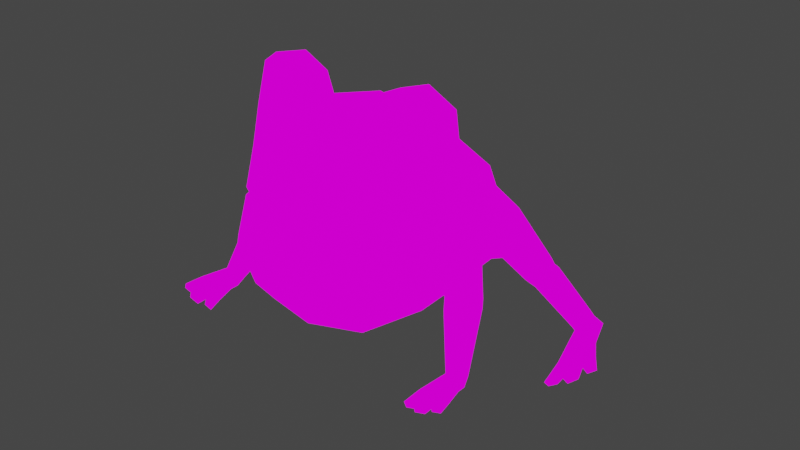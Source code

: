 # Source: FROG_BLUE.blend  (saved by Blender 2.91.10; exported with 4.5.12 LTS)
import bpy
from mathutils import Matrix  # noqa: F401  (used for matrix-valued properties, if any)

bpy.ops.wm.read_factory_settings(use_empty=True)
scene = bpy.context.scene
scene.name = 'Scene'

# ---- collections
col_collection = bpy.data.collections.new('Collection'); scene.collection.children.link(col_collection)

# ---- images (referenced by path relative to the original .blend; pixels are not part of the script)
import os
ASSET_DIR = os.environ.get("B2B_ASSET_DIR", "")  # directory of the original .blend (textures are referenced by path, not embedded)
HERE = os.path.dirname(os.path.abspath(__file__))  # packed textures are extracted next to this script under _unpacked/

def load_image(name, relpath, width, height, colorspace="sRGB"):
    """Load a texture the original file referenced (path relative to the .blend, or extracted next to this script)."""
    p = next((c for c in (os.path.join(HERE, relpath), os.path.join(ASSET_DIR, relpath)) if relpath and os.path.exists(c)), "")
    if p:
        img = bpy.data.images.load(p, check_existing=True)
        img.name = name
    else:  # same state as the original file: an image datablock whose file is absent (Cycles renders it pink)
        img = bpy.data.images.new(name, width, height)
        img.source = "FILE"
        img.filepath = "//" + (relpath or name)
    img.colorspace_settings.name = colorspace
    return img
img_colors_png_001 = load_image('colors.png.001', 'colors.png', 1024, 1024, 'sRGB')

# ---- materials (node trees are filled in below, after node groups)
mat_frog = bpy.data.materials.new('frog')
mat_frog.use_transparent_shadow = False

# ---- material node trees
mat_frog.use_nodes = True; mat_frog.node_tree.nodes.clear()
_N = mat_frog.node_tree.nodes; _L = mat_frog.node_tree.links
n0 = _N.new('ShaderNodeBsdfPrincipled'); n0.name = 'Principled BSDF'; n0.location = (10, 300)
n0.distribution = 'GGX'
n0.subsurface_method = 'BURLEY'
n0.inputs[3].default_value = 1.45
n0.inputs[27].default_value = (0.0, 0.0, 0.0, 1.0)
n0.inputs[28].default_value = 1.0
n1 = _N.new('ShaderNodeOutputMaterial'); n1.name = 'Material Output'; n1.location = (300, 300)
n2 = _N.new('ShaderNodeTexImage'); n2.name = 'Image Texture'; n2.location = (-320, 163)
n2.image = img_colors_png_001
_L.new(n2.outputs[0], n1.inputs[0])
n1.is_active_output = True

# ---- world
world_world = bpy.data.worlds.new('World'); scene.world = world_world
world_world.use_nodes = True; world_world.node_tree.nodes.clear()
_N = world_world.node_tree.nodes; _L = world_world.node_tree.links
n0 = _N.new('ShaderNodeOutputWorld'); n0.name = 'World Output'; n0.location = (300, 300)
n1 = _N.new('ShaderNodeBackground'); n1.name = 'Background'; n1.location = (10, 300)
n1.inputs[0].default_value = (0.05088, 0.05088, 0.05088, 1.0)
_L.new(n1.outputs[0], n0.inputs[0])
n0.is_active_output = True
world_world.color = (0.05088, 0.05088, 0.05088)
world_world.use_sun_shadow = False
world_world.sun_shadow_jitter_overblur = 0.0

# ---- meshes
me_cube_002 = bpy.data.meshes.new('Cube.002')
me_cube_002.from_pydata([(0.3611, 0.4402, 0.1773), (0.2691, 0.02207, 0.09603), (0.4622, 0.03429, 0.8961), (0.0, 0.6921, 0.4083), (0.0, 0.7672, 0.09463), (0.0, 0.7672, 0.2537), (0.0, 0.07362, 1.031), (0.0, 0.5913, 0.5574), (0.0, 0.3317, 0.8502), (0.0, 0.4259, 0.02617), (0.0, 0.004974, 0.01737), (0.183, 0.6782, 0.3651), (0.0, 0.8851, 0.1341), (0.3433, -0.2043, 1.203), (0.4849, -0.1389, 1.118), (0.4788, -0.1993, 0.9364), (0.3198, -0.2933, 0.8724), (0.183, -0.3283, 0.9981), (0.1991, -0.2607, 1.142), (0.4477, -0.1785, 1.102), (0.3433, -0.2112, 1.167), (0.4388, -0.2161, 0.9622), (0.3255, -0.2884, 0.9197), (0.2251, -0.3131, 0.9899), (0.232, -0.2626, 1.116), (0.4959, -0.198, 0.5535), (0.353, -0.4146, 0.643), (0.08997, -0.5508, 0.7943), (0.0, -0.3309, 1.012), (0.0, -0.6003, 0.7446), (0.07219, -0.5229, 0.8452), (0.3609, -0.4129, 0.6037), (0.1651, -0.5658, 0.6738), (0.0, -0.6026, 0.6997), (0.3522, -0.359, 0.8244), (0.5024, -0.1748, 0.7391), (0.0, -0.5143, 0.9161), (0.264, -0.3635, 0.122), (0.0, -0.4258, 0.09452), (0.2988, -0.4631, 0.2666), (0.4832, -0.2282, 0.3242), (0.0, -0.612, 0.3028), (0.151, -0.5792, 0.3095), (0.0, -0.5789, 0.6968), (0.3424, -0.3892, 0.6008), (0.1465, -0.5421, 0.6709), (0.0, -0.5765, 0.7417), (0.1465, -0.5397, 0.7194), (0.3344, -0.3909, 0.6401), (0.3433, -0.0266, 1.168), (0.4947, -0.04088, 1.1), (0.4824, -0.1042, 0.8988), (0.1787, -0.1313, 1.032), (0.1991, -0.045, 1.111), (0.2119, -0.02647, 0.9805), (0.0, -0.1328, 1.053), (0.253, 0.05209, 0.957), (0.2226, 0.3244, 0.8001), (0.1701, -0.4698, 0.8817), (0.1651, -0.5635, 0.7223), (0.05227, -0.5311, 0.8437), (0.07055, -0.5551, 0.7899), (0.0, -0.09962, 0.703), (0.0, -0.09616, 0.4259), (0.1144, -0.09898, 0.6759), (0.1203, -0.09716, 0.4444), (0.5337, 0.07077, 0.5669), (0.4765, -0.08013, 0.2574), (0.5016, 0.03051, 0.2899), (0.5808, 0.0388, 0.5244), (0.4893, -0.08594, 0.2638), (0.6826, -0.1942, -0.001703), (0.5292, 0.1133, 0.4078), (0.7191, -0.2152, 0.02164), (0.7123, -0.2573, 0.04411), (0.5847, -0.07286, 0.5084), (0.669, -0.2783, 0.04323), (0.5361, -0.1544, 0.3376), (0.6324, -0.2573, 0.01989), (0.6393, -0.2152, -0.002576), (0.7151, -0.2024, 0.04129), (0.67, -0.05969, 0.2594), (0.669, -0.1412, 0.281), (0.6006, -0.1849, 0.2539), (0.5333, -0.1469, 0.2052), (0.5342, -0.06536, 0.1836), (0.6886, -0.2324, -0.02141), (0.7289, -0.2536, -0.009182), (0.7289, -0.296, -0.009182), (0.6893, -0.3011, -0.02118), (0.6482, -0.296, -0.03364), (0.6482, -0.2536, -0.03364), (0.7424, -0.3925, 0.04313), (0.6482, -0.3925, 0.02432), (0.6031, -0.3925, 1.615e-05), (0.7558, -0.3925, -0.001024), (0.6644, -0.3925, -0.02874), (0.6228, -0.3925, -0.04134), (0.7109, -0.3925, -0.01465), (0.6959, -0.3925, 0.03731), (0.6613, -0.4961, -0.02968), (0.7139, -0.4961, -0.01373), (0.6497, -0.4952, 0.008172), (0.7037, -0.4952, 0.02288), (0.7212, -0.4717, 0.02385), (0.7303, -0.4726, -0.00877), (0.7752, -0.4726, 0.00486), (0.7677, -0.4717, 0.02967), (0.5974, -0.4726, -0.04905), (0.6389, -0.4726, -0.03645), (0.5836, -0.4717, -0.02704), (0.6286, -0.4717, -0.002738), (0.5386, -0.1105, 0.5269), (0.4747, 0.1187, 0.8458), (0.4855, -0.1716, 0.3207), (0.4279, -0.1648, 0.2037), (0.1305, 0.7702, 0.1962), (0.281, 0.5721, 0.4848), (0.1026, 0.7674, 0.1255), (0.1582, 0.4259, 0.04875), (0.475, 0.06941, 0.2742), (0.429, 0.2999, 0.7239), (0.5107, 0.1769, 0.4035), (0.7904, 0.6416, -0.07637), (0.308, 0.6576, 0.3047), (0.5884, 0.6333, 0.1498), (0.3665, 0.5732, 0.4364), (0.6136, 0.5644, 0.1418), (0.4249, 0.4106, 0.42), (0.5792, 0.5176, 0.09635), (0.4278, 0.3586, 0.2896), (0.5195, 0.5396, 0.05891), (0.4942, 0.6085, 0.06691), (0.3002, 0.5916, 0.1806), (0.7364, 0.7312, -0.1243), (0.7771, 0.717, -0.1025), (0.7357, 0.6158, -0.1518), (0.7136, 0.7012, -0.1544), (0.8085, 0.6525, -0.1004), (0.7736, 0.6169, -0.124), (0.7751, 0.7502, -0.165), (0.8181, 0.7375, -0.1397), (0.8571, 0.6091, -0.1705), (0.8247, 0.5924, -0.1993), (0.7871, 0.5879, -0.2276), (0.7481, 0.7201, -0.1969), (0.8961, 0.479, -0.1275), (0.8048, 0.4494, -0.1852), (0.7627, 0.4382, -0.2294), (0.9227, 0.4985, -0.1655), (0.8378, 0.4732, -0.2313), (0.7951, 0.4593, -0.2624), (0.8781, 0.4854, -0.1984), (0.8467, 0.4625, -0.1529), (0.8744, 0.3446, -0.2497), (0.92, 0.3585, -0.2124), (0.8507, 0.3288, -0.2169), (0.8981, 0.3436, -0.1803), (0.9225, 0.3851, -0.1643), (0.9404, 0.3979, -0.1942), (0.981, 0.4107, -0.1647), (0.9667, 0.401, -0.1423), (0.784, 0.3304, -0.2968), (0.8244, 0.3414, -0.2736), (0.7663, 0.3191, -0.2776), (0.8083, 0.3274, -0.2413), (0.5107, 0.6535, 0.1334), (0.5757, 0.6295, 0.1742), (0.6032, 0.5544, 0.1655), (0.5657, 0.5033, 0.1159), (0.5007, 0.528, 0.07532), (0.4731, 0.6024, 0.08386), (0.6358, 0.5783, 0.1183), (0.5473, 0.6665, 0.09826), (0.513, 0.6216, 0.05315), (0.5408, 0.5535, 0.04082), (0.6082, 0.6453, 0.131), (0.6011, 0.5333, 0.07341), (0.7191, 0.7194, -0.09428), (0.7208, 0.6073, -0.131), (0.6952, 0.6885, -0.1243), (0.7601, 0.7047, -0.07127), (0.7602, 0.608, -0.1046), (0.4044, 0.4686, 0.1849), (0.3679, 0.6424, 0.3037), (0.4114, 0.5769, 0.4077), (0.453, 0.4519, 0.3943), (0.4459, 0.3916, 0.281), (0.3608, 0.5822, 0.1904), (0.5888, 0.007704, 0.2465), (0.6558, -0.1294, 0.313), (0.5863, -0.1763, 0.2785), (0.6582, -0.04085, 0.2932), (0.5196, -0.1306, 0.2244), (0.5252, -0.03551, 0.2131), (0.6771, -0.08215, 0.2251), (0.6753, -0.158, 0.2468), (0.6105, -0.1984, 0.2234), (0.5476, -0.1629, 0.1784), (0.5494, -0.08701, 0.1567), (0.6141, -0.04665, 0.18), (0.7087, -0.2477, 0.06368), (0.6633, -0.2706, 0.06064), (0.6242, -0.2482, 0.0352), (0.6306, -0.2028, 0.01281), (0.676, -0.1799, 0.01585), (0.3298, -0.3028, 0.9785), (0.3394, -0.2612, 1.112), (0.0, -0.6884, 0.5478), (0.3401, -0.4912, 0.4459), (0.1594, -0.6563, 0.5305), (0.4997, -0.06981, 0.6614)], [], [(9, 119, 1, 10), (211, 35, 25, 112), (4, 118, 119, 9), (117, 7, 57, 121), (121, 57, 56, 113), (116, 5, 3, 11), (11, 124, 116), (11, 3, 7, 117), (1, 67, 115), (116, 118, 12), (5, 116, 12), (118, 4, 12), (19, 207, 206, 21), (20, 19, 14, 13), (19, 21, 15, 14), (21, 22, 16, 15), (22, 23, 17, 16), (23, 24, 18, 17), (24, 20, 13, 18), (34, 58, 59, 26), (35, 34, 26, 25), (58, 17, 28, 36), (26, 59, 47, 48), (59, 29, 46, 47), (32, 31, 44, 45), (27, 30, 60, 61), (15, 16, 34, 35), (16, 17, 58, 34), (40, 39, 115), (39, 42, 37), (31, 32, 210, 209), (32, 33, 208, 210), (25, 31, 209, 40), (45, 63, 43), (65, 25, 64), (25, 26, 48), (31, 25, 44), (33, 32, 45, 43), (17, 18, 53, 52), (13, 14, 50, 49), (18, 13, 49, 53), (14, 15, 51, 50), (52, 53, 54), (49, 50, 2, 56), (53, 49, 56, 54), (50, 51, 2), (17, 52, 55, 28), (52, 54, 6, 55), (57, 7, 8), (56, 57, 8, 6), (6, 54, 56), (15, 35, 51), (51, 35, 2), (35, 211, 2), (113, 66, 121), (120, 1, 119), (37, 10, 1, 115), (30, 27, 59, 58), (61, 60, 36, 29), (27, 61, 29, 59), (60, 30, 58, 36), (62, 47, 46), (64, 62, 63, 65), (64, 25, 48), (48, 47, 62, 64), (45, 44, 65, 63), (65, 44, 25), (115, 114, 40), (121, 66, 122), (40, 114, 112, 25), (67, 1, 120), (67, 120, 68, 70), (122, 66, 69, 72), (120, 122, 72, 68), (189, 72, 69, 192), (192, 69, 75, 190), (190, 75, 77, 191), (191, 77, 70, 193), (193, 70, 68, 194), (194, 68, 72, 189), (79, 71, 86, 91), (199, 85, 200), (198, 84, 85, 199), (197, 83, 84, 198), (196, 82, 83, 197), (195, 81, 82, 196), (195, 200, 81), (86, 89, 90, 91), (76, 78, 94, 93), (73, 74, 88, 87), (78, 79, 91, 90), (71, 73, 87, 86), (78, 90, 97, 94), (99, 93, 102, 103), (99, 98, 105, 104), (89, 98, 96), (90, 89, 96, 97), (88, 74, 92, 95), (74, 76, 99, 92), (96, 98, 101, 100), (93, 96, 100, 102), (99, 76, 93), (98, 89, 88, 95), (89, 86, 87, 88), (98, 99, 103, 101), (101, 103, 102, 100), (92, 99, 104, 107), (94, 97, 108, 110), (95, 92, 107, 106), (93, 94, 110, 111), (98, 95, 106, 105), (97, 96, 109, 108), (110, 108, 109, 111), (107, 104, 105, 106), (96, 93, 111, 109), (77, 75, 112, 114), (66, 112, 75, 69), (67, 70, 77, 114), (113, 56, 2), (10, 37, 38), (114, 115, 67), (37, 42, 41, 38), (126, 124, 11, 117), (133, 0, 118, 116), (0, 119, 118), (0, 130, 120, 119), (128, 126, 117, 121), (124, 133, 116), (130, 128, 121, 122), (130, 122, 120), (184, 124, 126, 185), (185, 126, 128, 186), (186, 128, 130, 187), (187, 130, 0, 183), (183, 0, 133, 188), (188, 133, 124, 184), (180, 178, 134, 137), (182, 179, 136, 139), (181, 123, 138, 135), (179, 180, 137, 136), (178, 181, 135, 134), (123, 182, 139, 138), (137, 134, 140, 145), (140, 143, 144, 145), (139, 136, 148, 147), (135, 138, 142, 141), (136, 137, 145, 144), (134, 135, 141, 140), (136, 144, 151, 148), (153, 147, 156, 157), (153, 152, 159, 158), (143, 152, 150), (144, 143, 150, 151), (142, 138, 146, 149), (138, 139, 153, 146), (150, 152, 155, 154), (147, 150, 154, 156), (153, 139, 147), (152, 143, 142, 149), (143, 140, 141, 142), (152, 153, 157, 155), (155, 157, 156, 154), (146, 153, 158, 161), (148, 151, 162, 164), (149, 146, 161, 160), (147, 148, 164, 165), (152, 149, 160, 159), (151, 150, 163, 162), (164, 162, 163, 165), (161, 158, 159, 160), (150, 147, 165, 163), (132, 171, 166), (131, 170, 171, 132), (129, 169, 170, 131), (127, 168, 169, 129), (125, 167, 168, 127), (166, 167, 125), (127, 129, 177, 172), (125, 176, 173), (131, 132, 174, 175), (125, 127, 172, 176), (129, 131, 175, 177), (174, 132, 173), (175, 174, 180, 179), (172, 177, 182, 123), (166, 173, 132), (173, 176, 181, 178), (125, 173, 166), (176, 172, 123, 181), (177, 175, 179, 182), (174, 173, 178, 180), (171, 188, 184, 166), (170, 183, 188, 171), (169, 187, 183, 170), (168, 186, 187, 169), (167, 185, 186, 168), (166, 184, 185, 167), (85, 194, 189), (84, 193, 194, 85), (83, 191, 193, 84), (82, 190, 191, 83), (81, 192, 190, 82), (189, 192, 81), (205, 200, 195, 80), (80, 195, 196, 201), (201, 196, 197, 202), (202, 197, 198, 203), (203, 198, 199, 204), (204, 199, 200, 205), (76, 202, 203, 78), (200, 189, 81), (78, 203, 204, 79), (79, 204, 205, 71), (200, 85, 189), (74, 201, 202, 76), (73, 80, 201, 74), (71, 205, 80, 73), (22, 206, 23), (21, 206, 22), (23, 206, 207, 24), (207, 19, 20), (24, 207, 20), (115, 39, 37), (40, 209, 39), (209, 210, 42, 39), (210, 208, 41, 42), (113, 2, 211, 66), (66, 211, 112)])
_uv = me_cube_002.uv_layers.new(name='UVMap')
_uv.uv.foreach_set('vector', [0.03488, 0.5109, 0.03488, 0.5109, 0.03488, 0.5109, 0.03488, 0.5109, 0.02925, 0.8217, 0.02925, 0.8217, 0.02925, 0.8217, 0.02925, 0.8217, 0.03488, 0.5109, 0.03488, 0.5109, 0.03488, 0.5109, 0.03488, 0.5109, 0.02455, 0.8208, 0.02455, 0.8208, 0.02455, 0.8208, 0.02455, 0.8208, 0.02455, 0.8208, 0.02455, 0.8208, 0.02455, 0.8208, 0.02455, 0.8208, 0.02455, 0.8208, 0.02455, 0.8208, 0.02455, 0.8208, 0.02455, 0.8208, 0.02455, 0.8208, 0.02455, 0.8208, 0.02455, 0.8208, 0.02455, 0.8208, 0.02455, 0.8208, 0.02455, 0.8208, 0.02455, 0.8208, 0.03488, 0.5109, 0.03488, 0.5109, 0.03488, 0.5109, 0.02455, 0.8208, 0.02455, 0.8208, 0.02455, 0.8208, 0.02455, 0.8208, 0.02455, 0.8208, 0.02455, 0.8208, 0.02455, 0.8208, 0.02455, 0.8208, 0.02455, 0.8208, 0.1659, 0.5051, 0.1659, 0.5051, 0.1659, 0.5051, 0.1659, 0.5051, 0.04071, 0.747, 0.04071, 0.747, 0.04071, 0.747, 0.04071, 0.747, 0.04071, 0.747, 0.04071, 0.747, 0.04071, 0.747, 0.04071, 0.747, 0.04071, 0.747, 0.04071, 0.747, 0.04071, 0.747, 0.04071, 0.747, 0.04071, 0.747, 0.04071, 0.747, 0.04071, 0.747, 0.04071, 0.747, 0.04071, 0.747, 0.04071, 0.747, 0.04071, 0.747, 0.04071, 0.747, 0.04071, 0.747, 0.04071, 0.747, 0.04071, 0.747, 0.04071, 0.747, 0.06184, 0.7769, 0.06184, 0.7769, 0.06184, 0.7769, 0.06184, 0.7769, 0.06184, 0.7769, 0.06184, 0.7769, 0.06184, 0.7769, 0.06184, 0.7769, 0.06184, 0.7769, 0.06184, 0.7769, 0.06184, 0.7769, 0.06184, 0.7769, 0.172, 0.8211, 0.172, 0.8211, 0.172, 0.8211, 0.172, 0.8211, 0.172, 0.8211, 0.172, 0.8211, 0.172, 0.8211, 0.172, 0.8211, 0.172, 0.8211, 0.172, 0.8211, 0.172, 0.8211, 0.172, 0.8211, 0.9443, 0.9248, 0.9443, 0.9248, 0.9443, 0.9248, 0.9443, 0.9248, 0.06184, 0.7769, 0.06184, 0.7769, 0.06184, 0.7769, 0.06184, 0.7769, 0.06184, 0.7769, 0.06184, 0.7769, 0.06184, 0.7769, 0.06184, 0.7769, 0.02189, 0.8031, 0.02189, 0.8031, 0.02189, 0.8031, 0.03488, 0.5109, 0.03488, 0.5109, 0.03488, 0.5109, 0.02874, 0.7787, 0.02874, 0.7787, 0.02874, 0.7787, 0.02874, 0.7787, 0.02874, 0.7787, 0.02874, 0.7787, 0.02874, 0.7787, 0.02874, 0.7787, 0.02874, 0.7787, 0.02874, 0.7787, 0.02874, 0.7787, 0.02874, 0.7787, 0.3485, 0.6139, 0.3485, 0.6139, 0.3485, 0.6139, 0.3485, 0.6139, 0.3485, 0.6139, 0.3485, 0.6139, 0.172, 0.8211, 0.172, 0.8211, 0.172, 0.8211, 0.172, 0.8211, 0.172, 0.8211, 0.172, 0.8211, 0.172, 0.8211, 0.172, 0.8211, 0.172, 0.8211, 0.172, 0.8211, 0.06184, 0.7769, 0.06184, 0.7769, 0.06184, 0.7769, 0.06184, 0.7769, 0.06184, 0.7769, 0.06184, 0.7769, 0.06184, 0.7769, 0.06184, 0.7769, 0.06184, 0.7769, 0.06184, 0.7769, 0.06184, 0.7769, 0.06184, 0.7769, 0.06184, 0.7769, 0.06184, 0.7769, 0.06184, 0.7769, 0.06184, 0.7769, 0.06184, 0.7769, 0.06184, 0.7769, 0.06184, 0.7769, 0.1396, 0.7768, 0.1396, 0.7768, 0.1396, 0.7768, 0.1396, 0.7768, 0.1396, 0.7768, 0.1396, 0.7768, 0.1396, 0.7768, 0.1396, 0.7768, 0.06184, 0.7769, 0.06184, 0.7769, 0.06184, 0.7769, 0.06184, 0.7769, 0.06184, 0.7769, 0.06184, 0.7769, 0.06184, 0.7769, 0.06184, 0.7769, 0.06184, 0.7769, 0.06184, 0.7769, 0.06184, 0.7769, 0.02455, 0.8208, 0.02455, 0.8208, 0.02455, 0.8208, 0.02455, 0.8208, 0.02455, 0.8208, 0.02455, 0.8208, 0.02455, 0.8208, 0.06184, 0.7769, 0.06184, 0.7769, 0.06184, 0.7769, 0.06184, 0.7769, 0.06184, 0.7769, 0.06184, 0.7769, 0.06184, 0.7769, 0.06184, 0.7769, 0.06184, 0.7769, 0.06184, 0.7769, 0.06184, 0.7769, 0.06184, 0.7769, 0.02455, 0.8208, 0.02455, 0.8208, 0.02455, 0.8208, 0.03488, 0.5109, 0.03488, 0.5109, 0.03488, 0.5109, 0.03488, 0.5109, 0.03488, 0.5109, 0.03488, 0.5109, 0.03488, 0.5109, 0.06184, 0.7769, 0.06184, 0.7769, 0.06184, 0.7769, 0.06184, 0.7769, 0.06184, 0.7769, 0.06184, 0.7769, 0.06184, 0.7769, 0.06184, 0.7769, 0.06184, 0.7769, 0.06184, 0.7769, 0.06184, 0.7769, 0.06184, 0.7769, 0.06184, 0.7769, 0.06184, 0.7769, 0.06184, 0.7769, 0.06184, 0.7769, 0.3485, 0.6139, 0.3485, 0.6139, 0.3485, 0.6139, 0.3485, 0.6139, 0.3485, 0.6139, 0.3485, 0.6139, 0.3485, 0.6139, 0.3485, 0.6139, 0.3485, 0.6139, 0.3485, 0.6139, 0.3485, 0.6139, 0.3485, 0.6139, 0.3485, 0.6139, 0.3485, 0.6139, 0.3485, 0.6139, 0.3485, 0.6139, 0.3485, 0.6139, 0.3485, 0.6139, 0.3485, 0.6139, 0.3485, 0.6139, 0.3485, 0.6139, 0.02189, 0.8031, 0.02189, 0.8031, 0.02189, 0.8031, 0.02455, 0.8208, 0.02455, 0.8208, 0.02455, 0.8208, 0.02455, 0.8208, 0.02455, 0.8208, 0.02455, 0.8208, 0.02455, 0.8208, 0.03488, 0.5109, 0.03488, 0.5109, 0.03488, 0.5109, 0.05518, 0.8043, 0.05518, 0.8043, 0.05518, 0.8043, 0.05518, 0.8043, 0.05518, 0.8043, 0.05518, 0.8043, 0.05518, 0.8043, 0.05518, 0.8043, 0.05518, 0.8043, 0.05518, 0.8043, 0.05518, 0.8043, 0.05518, 0.8043, 0.05518, 0.8043, 0.05518, 0.8043, 0.05518, 0.8043, 0.05518, 0.8043, 0.05518, 0.8043, 0.05518, 0.8043, 0.05518, 0.8043, 0.05518, 0.8043, 0.05518, 0.8043, 0.05518, 0.8043, 0.05518, 0.8043, 0.05518, 0.8043, 0.05518, 0.8043, 0.05518, 0.8043, 0.05518, 0.8043, 0.05518, 0.8043, 0.05518, 0.8043, 0.05518, 0.8043, 0.05518, 0.8043, 0.05518, 0.8043, 0.05518, 0.8043, 0.05518, 0.8043, 0.05518, 0.8043, 0.05518, 0.8043, 0.05518, 0.8043, 0.05518, 0.8043, 0.05518, 0.8043, 0.05518, 0.8043, 0.05518, 0.8043, 0.05518, 0.8043, 0.05518, 0.8043, 0.05518, 0.8043, 0.05518, 0.8043, 0.05518, 0.8043, 0.05518, 0.8043, 0.05518, 0.8043, 0.05518, 0.8043, 0.05518, 0.8043, 0.05518, 0.8043, 0.05518, 0.8043, 0.05518, 0.8043, 0.05518, 0.8043, 0.05518, 0.8043, 0.05518, 0.8043, 0.05518, 0.8043, 0.05518, 0.8043, 0.05518, 0.8043, 0.05518, 0.8043, 0.05518, 0.8043, 0.05518, 0.8043, 0.1623, 0.7827, 0.1623, 0.7827, 0.1623, 0.7827, 0.1623, 0.7827, 0.05518, 0.8043, 0.05518, 0.8043, 0.05518, 0.8043, 0.05518, 0.8043, 0.05518, 0.8043, 0.05518, 0.8043, 0.05518, 0.8043, 0.05518, 0.8043, 0.05518, 0.8043, 0.05518, 0.8043, 0.05518, 0.8043, 0.05518, 0.8043, 0.05518, 0.8043, 0.05518, 0.8043, 0.05518, 0.8043, 0.05518, 0.8043, 0.05518, 0.8043, 0.05518, 0.8043, 0.05518, 0.8043, 0.05518, 0.8043, 0.05518, 0.8043, 0.05518, 0.8043, 0.05518, 0.8043, 0.05518, 0.8043, 0.172, 0.8211, 0.172, 0.8211, 0.172, 0.8211, 0.172, 0.8211, 0.1623, 0.7827, 0.1623, 0.7827, 0.1623, 0.7827, 0.1623, 0.7827, 0.1623, 0.7827, 0.1623, 0.7827, 0.1623, 0.7827, 0.05518, 0.8043, 0.05518, 0.8043, 0.05518, 0.8043, 0.05518, 0.8043, 0.05518, 0.8043, 0.05518, 0.8043, 0.05518, 0.8043, 0.05518, 0.8043, 0.1623, 0.7827, 0.1623, 0.7827, 0.1623, 0.7827, 0.1623, 0.7827, 0.172, 0.8211, 0.172, 0.8211, 0.172, 0.8211, 0.172, 0.8211, 0.05518, 0.8043, 0.05518, 0.8043, 0.05518, 0.8043, 0.1623, 0.7827, 0.1623, 0.7827, 0.1623, 0.7827, 0.1623, 0.7827, 0.1623, 0.7827, 0.1623, 0.7827, 0.1623, 0.7827, 0.1623, 0.7827, 0.172, 0.8211, 0.172, 0.8211, 0.172, 0.8211, 0.172, 0.8211, 0.05518, 0.8043, 0.05518, 0.8043, 0.05518, 0.8043, 0.05518, 0.8043, 0.05518, 0.8043, 0.05518, 0.8043, 0.05518, 0.8043, 0.05518, 0.8043, 0.05518, 0.8043, 0.05518, 0.8043, 0.05518, 0.8043, 0.05518, 0.8043, 0.05518, 0.8043, 0.05518, 0.8043, 0.05518, 0.8043, 0.05518, 0.8043, 0.05518, 0.8043, 0.05518, 0.8043, 0.05518, 0.8043, 0.05518, 0.8043, 0.1623, 0.7827, 0.1623, 0.7827, 0.1623, 0.7827, 0.1623, 0.7827, 0.1623, 0.7827, 0.1623, 0.7827, 0.1623, 0.7827, 0.1623, 0.7827, 0.05518, 0.8043, 0.05518, 0.8043, 0.05518, 0.8043, 0.05518, 0.8043, 0.05518, 0.8043, 0.05518, 0.8043, 0.05518, 0.8043, 0.05518, 0.8043, 0.172, 0.8211, 0.172, 0.8211, 0.172, 0.8211, 0.172, 0.8211, 0.05518, 0.8043, 0.05518, 0.8043, 0.05518, 0.8043, 0.05518, 0.8043, 0.05518, 0.8043, 0.05518, 0.8043, 0.05518, 0.8043, 0.05518, 0.8043, 0.05518, 0.8043, 0.05518, 0.8043, 0.05518, 0.8043, 0.05518, 0.8043, 0.02455, 0.8208, 0.02455, 0.8208, 0.02455, 0.8208, 0.03488, 0.5109, 0.03488, 0.5109, 0.03488, 0.5109, 0.02189, 0.8031, 0.02189, 0.8031, 0.02189, 0.8031, 0.03488, 0.5109, 0.03488, 0.5109, 0.03488, 0.5109, 0.03488, 0.5109, 0.02455, 0.8208, 0.02455, 0.8208, 0.02455, 0.8208, 0.02455, 0.8208, 0.03488, 0.5109, 0.03488, 0.5109, 0.03488, 0.5109, 0.03488, 0.5109, 0.03488, 0.5109, 0.03488, 0.5109, 0.03488, 0.5109, 0.03488, 0.5109, 0.03488, 0.5109, 0.03488, 0.5109, 0.03488, 0.5109, 0.02455, 0.8208, 0.02455, 0.8208, 0.02455, 0.8208, 0.02455, 0.8208, 0.02455, 0.8208, 0.02455, 0.8208, 0.02455, 0.8208, 0.02455, 0.8208, 0.02455, 0.8208, 0.02455, 0.8208, 0.02455, 0.8208, 0.02455, 0.8208, 0.02455, 0.8208, 0.02455, 0.8208, 0.02455, 0.8208, 0.02455, 0.8208, 0.02455, 0.8208, 0.02455, 0.8208, 0.02455, 0.8208, 0.02455, 0.8208, 0.02455, 0.8208, 0.02455, 0.8208, 0.02455, 0.8208, 0.02455, 0.8208, 0.02455, 0.8208, 0.02455, 0.8208, 0.02455, 0.8208, 0.02455, 0.8208, 0.02455, 0.8208, 0.02455, 0.8208, 0.02455, 0.8208, 0.02455, 0.8208, 0.02455, 0.8208, 0.02455, 0.8208, 0.02455, 0.8208, 0.02455, 0.8208, 0.02455, 0.8208, 0.02455, 0.8208, 0.02455, 0.8208, 0.02455, 0.8208, 0.02455, 0.8208, 0.02455, 0.8208, 0.02455, 0.8208, 0.02455, 0.8208, 0.02455, 0.8208, 0.02455, 0.8208, 0.02455, 0.8208, 0.02455, 0.8208, 0.02455, 0.8208, 0.02455, 0.8208, 0.02455, 0.8208, 0.02455, 0.8208, 0.02455, 0.8208, 0.02455, 0.8208, 0.02455, 0.8208, 0.02455, 0.8208, 0.02455, 0.8208, 0.02455, 0.8208, 0.02455, 0.8208, 0.02455, 0.8208, 0.02455, 0.8208, 0.02455, 0.8208, 0.02455, 0.8208, 0.02455, 0.8208, 0.02455, 0.8208, 0.02455, 0.8208, 0.138, 0.8305, 0.138, 0.8305, 0.138, 0.8305, 0.138, 0.8305, 0.02455, 0.8208, 0.02455, 0.8208, 0.02455, 0.8208, 0.02455, 0.8208, 0.02455, 0.8208, 0.02455, 0.8208, 0.02455, 0.8208, 0.02455, 0.8208, 0.02455, 0.8208, 0.02455, 0.8208, 0.02455, 0.8208, 0.02455, 0.8208, 0.02455, 0.8208, 0.02455, 0.8208, 0.02455, 0.8208, 0.02455, 0.8208, 0.02455, 0.8208, 0.02455, 0.8208, 0.02455, 0.8208, 0.02455, 0.8208, 0.02455, 0.8208, 0.02455, 0.8208, 0.02455, 0.8208, 0.02455, 0.8208, 0.172, 0.8211, 0.172, 0.8211, 0.172, 0.8211, 0.172, 0.8211, 0.138, 0.8305, 0.138, 0.8305, 0.138, 0.8305, 0.138, 0.8305, 0.138, 0.8305, 0.138, 0.8305, 0.138, 0.8305, 0.02455, 0.8208, 0.02455, 0.8208, 0.02455, 0.8208, 0.02455, 0.8208, 0.02455, 0.8208, 0.02455, 0.8208, 0.02455, 0.8208, 0.02455, 0.8208, 0.138, 0.8305, 0.138, 0.8305, 0.138, 0.8305, 0.138, 0.8305, 0.172, 0.8211, 0.172, 0.8211, 0.172, 0.8211, 0.172, 0.8211, 0.02455, 0.8208, 0.02455, 0.8208, 0.02455, 0.8208, 0.138, 0.8305, 0.138, 0.8305, 0.138, 0.8305, 0.138, 0.8305, 0.138, 0.8305, 0.138, 0.8305, 0.138, 0.8305, 0.138, 0.8305, 0.172, 0.8211, 0.172, 0.8211, 0.172, 0.8211, 0.172, 0.8211, 0.02455, 0.8208, 0.02455, 0.8208, 0.02455, 0.8208, 0.02455, 0.8208, 0.02455, 0.8208, 0.02455, 0.8208, 0.02455, 0.8208, 0.02455, 0.8208, 0.02455, 0.8208, 0.02455, 0.8208, 0.02455, 0.8208, 0.02455, 0.8208, 0.02455, 0.8208, 0.02455, 0.8208, 0.02455, 0.8208, 0.02455, 0.8208, 0.02455, 0.8208, 0.02455, 0.8208, 0.02455, 0.8208, 0.02455, 0.8208, 0.138, 0.8305, 0.138, 0.8305, 0.138, 0.8305, 0.138, 0.8305, 0.138, 0.8305, 0.138, 0.8305, 0.138, 0.8305, 0.138, 0.8305, 0.02455, 0.8208, 0.02455, 0.8208, 0.02455, 0.8208, 0.02455, 0.8208, 0.02455, 0.8208, 0.02455, 0.8208, 0.02455, 0.8208, 0.02455, 0.8208, 0.172, 0.8211, 0.172, 0.8211, 0.172, 0.8211, 0.172, 0.8211, 0.02455, 0.8208, 0.02455, 0.8208, 0.02455, 0.8208, 0.02455, 0.8208, 0.02455, 0.8208, 0.02455, 0.8208, 0.02455, 0.8208, 0.02455, 0.8208, 0.02455, 0.8208, 0.02455, 0.8208, 0.02455, 0.8208, 0.02455, 0.8208, 0.02455, 0.8208, 0.02455, 0.8208, 0.02455, 0.8208, 0.02455, 0.8208, 0.02455, 0.8208, 0.02455, 0.8208, 0.02455, 0.8208, 0.02455, 0.8208, 0.02455, 0.8208, 0.02455, 0.8208, 0.02455, 0.8208, 0.02455, 0.8208, 0.02455, 0.8208, 0.02455, 0.8208, 0.02455, 0.8208, 0.02455, 0.8208, 0.02455, 0.8208, 0.02455, 0.8208, 0.02455, 0.8208, 0.02455, 0.8208, 0.02455, 0.8208, 0.02455, 0.8208, 0.02455, 0.8208, 0.02455, 0.8208, 0.02455, 0.8208, 0.02455, 0.8208, 0.02455, 0.8208, 0.02455, 0.8208, 0.02455, 0.8208, 0.02455, 0.8208, 0.02455, 0.8208, 0.02455, 0.8208, 0.02455, 0.8208, 0.02455, 0.8208, 0.02455, 0.8208, 0.02455, 0.8208, 0.02455, 0.8208, 0.02455, 0.8208, 0.02455, 0.8208, 0.02455, 0.8208, 0.02455, 0.8208, 0.02455, 0.8208, 0.02455, 0.8208, 0.02455, 0.8208, 0.02455, 0.8208, 0.02455, 0.8208, 0.02455, 0.8208, 0.02455, 0.8208, 0.02455, 0.8208, 0.02455, 0.8208, 0.02455, 0.8208, 0.02455, 0.8208, 0.02455, 0.8208, 0.02455, 0.8208, 0.02455, 0.8208, 0.02455, 0.8208, 0.02455, 0.8208, 0.02455, 0.8208, 0.02455, 0.8208, 0.02455, 0.8208, 0.02455, 0.8208, 0.02455, 0.8208, 0.02455, 0.8208, 0.02455, 0.8208, 0.02455, 0.8208, 0.02455, 0.8208, 0.02455, 0.8208, 0.02455, 0.8208, 0.02455, 0.8208, 0.02455, 0.8208, 0.02455, 0.8208, 0.02455, 0.8208, 0.02455, 0.8208, 0.02455, 0.8208, 0.02455, 0.8208, 0.02455, 0.8208, 0.02455, 0.8208, 0.02455, 0.8208, 0.02455, 0.8208, 0.02455, 0.8208, 0.02455, 0.8208, 0.02455, 0.8208, 0.02455, 0.8208, 0.02455, 0.8208, 0.02455, 0.8208, 0.02455, 0.8208, 0.05518, 0.8043, 0.05518, 0.8043, 0.05518, 0.8043, 0.05518, 0.8043, 0.05518, 0.8043, 0.05518, 0.8043, 0.05518, 0.8043, 0.05518, 0.8043, 0.05518, 0.8043, 0.05518, 0.8043, 0.05518, 0.8043, 0.05518, 0.8043, 0.05518, 0.8043, 0.05518, 0.8043, 0.05518, 0.8043, 0.05518, 0.8043, 0.05518, 0.8043, 0.05518, 0.8043, 0.05518, 0.8043, 0.05518, 0.8043, 0.05518, 0.8043, 0.05518, 0.8043, 0.05518, 0.8043, 0.05518, 0.8043, 0.05518, 0.8043, 0.05518, 0.8043, 0.05518, 0.8043, 0.05518, 0.8043, 0.05518, 0.8043, 0.05518, 0.8043, 0.05518, 0.8043, 0.05518, 0.8043, 0.05518, 0.8043, 0.05518, 0.8043, 0.05518, 0.8043, 0.05518, 0.8043, 0.05518, 0.8043, 0.05518, 0.8043, 0.05518, 0.8043, 0.05518, 0.8043, 0.05518, 0.8043, 0.05518, 0.8043, 0.05518, 0.8043, 0.05518, 0.8043, 0.05518, 0.8043, 0.05518, 0.8043, 0.05518, 0.8043, 0.05518, 0.8043, 0.05518, 0.8043, 0.05518, 0.8043, 0.05518, 0.8043, 0.05518, 0.8043, 0.05518, 0.8043, 0.05518, 0.8043, 0.05518, 0.8043, 0.05518, 0.8043, 0.05518, 0.8043, 0.05518, 0.8043, 0.05518, 0.8043, 0.05518, 0.8043, 0.05518, 0.8043, 0.05518, 0.8043, 0.05518, 0.8043, 0.05518, 0.8043, 0.05518, 0.8043, 0.05518, 0.8043, 0.05518, 0.8043, 0.05518, 0.8043, 0.05518, 0.8043, 0.05518, 0.8043, 0.05518, 0.8043, 0.05518, 0.8043, 0.05518, 0.8043, 0.05518, 0.8043, 0.05518, 0.8043, 0.05518, 0.8043, 0.1659, 0.5051, 0.1659, 0.5051, 0.1659, 0.5051, 0.1659, 0.5051, 0.1659, 0.5051, 0.1659, 0.5051, 0.1659, 0.5051, 0.1659, 0.5051, 0.1659, 0.5051, 0.1659, 0.5051, 0.1659, 0.5051, 0.1659, 0.5051, 0.1659, 0.5051, 0.1659, 0.5051, 0.1659, 0.5051, 0.1659, 0.5051, 0.03488, 0.5109, 0.03488, 0.5109, 0.03488, 0.5109, 0.02874, 0.7787, 0.02874, 0.7787, 0.02874, 0.7787, 0.02874, 0.7787, 0.02874, 0.7787, 0.02874, 0.7787, 0.02874, 0.7787, 0.02874, 0.7787, 0.02874, 0.7787, 0.02874, 0.7787, 0.02874, 0.7787, 0.02455, 0.8208, 0.02455, 0.8208, 0.02455, 0.8208, 0.02455, 0.8208, 0.02455, 0.8208, 0.02455, 0.8208, 0.02455, 0.8208])
me_cube_002.materials.append(mat_frog)
me_cube_002.use_remesh_fix_poles = True
me_cube_002.use_remesh_preserve_attributes = False
me_cube_002.use_mirror_x = True
me_cube_002.use_mirror_vertex_groups = False
me_cube_002.update()
arm_armature = bpy.data.armatures.new('Armature')  # bones are not reproduced

# ---- objects
ob_cube_001 = bpy.data.objects.new('Cube.001', me_cube_002)
ob_armature = bpy.data.objects.new('Armature', arm_armature)

# ---- transforms, parenting, visibility, modifiers, constraints
ob_cube_001.parent = ob_armature
ob_cube_001.location = (0.0, 0.0, 0.0)
ob_cube_001.lineart.crease_threshold = 0.0
ob_cube_001.use_mesh_mirror_x = True
_vg = ob_cube_001.vertex_groups.new(name='root')
for _i, _w in zip([0, 1, 3, 4, 5, 6, 7, 8, 9, 10, 11, 12, 37, 38, 57, 63, 65, 115, 116, 117, 118, 119, 121, 124, 126, 128, 130, 133, 183, 184, 185, 188], [0.5576, 0.3383, 0.9926, 0.9544, 0.9917, 0.009846, 0.9926, 0.1055, 0.9981, 0.2041, 0.9996, 0.9924, 0.01371, 0.02535, 0.0676, 3.897e-06, 1.767e-07, 0.01568, 1.0, 0.9777, 0.997, 0.001158, 0.01378, 0.5798, 0.6951, 0.5505, 0.5172, 0.7092, 0.01636, 0.08022, 0.02317, 0.08707]): _vg.add([_i], _w, 'REPLACE')
_vg = ob_cube_001.vertex_groups.new(name='spine1')
for _i, _w in zip([1, 2, 3, 6, 7, 8, 9, 10, 11, 13, 14, 15, 17, 18, 19, 20, 21, 22, 23, 24, 28, 35, 37, 38, 39, 40, 41, 42, 49, 50, 51, 52, 53, 54, 55, 56, 57, 65, 66, 67, 68, 70, 72, 112, 113, 114, 115, 117, 119, 120, 121, 122, 126, 128, 187, 198, 206, 207, 211], [1.0, 0.1158, 0.01859, 0.1875, 0.09612, 0.9881, 0.06569, 0.9903, 9.666e-05, 0.04968, 0.05461, 0.03765, 0.00766, 0.04676, 0.0488, 0.04482, 0.03059, 0.002214, 0.00805, 0.03928, 0.009561, 0.0129, 0.993, 1.0, 0.5, 0.02385, 0.4565, 0.4505, 0.07095, 0.06599, 0.06292, 0.06848, 0.0831, 0.1152, 0.07258, 0.1502, 0.9992, 0.1636, 0.9978, 0.9999, 0.08617, 0.1073, 0.0683, 1.0, 0.1772, 1.0, 0.9266, 0.06839, 0.05327, 0.9417, 0.9997, 0.9998, 0.008236, 0.08433, 0.4684, 9.746e-06, 0.01082, 0.03383, 0.03691]): _vg.add([_i], _w, 'REPLACE')
_vg = ob_cube_001.vertex_groups.new(name='head')
for _i, _w in zip([2, 6, 7, 8, 13, 14, 15, 16, 17, 18, 19, 20, 21, 22, 23, 24, 25, 26, 27, 28, 29, 30, 31, 32, 33, 34, 35, 36, 40, 44, 45, 46, 47, 48, 49, 50, 51, 52, 53, 54, 55, 56, 57, 58, 59, 60, 61, 62, 63, 64, 65, 66, 69, 75, 112, 113, 114, 121, 122, 124, 184, 206, 207, 209, 211], [0.9993, 0.9906, 0.008489, 0.1996, 0.9841, 0.9971, 0.9977, 0.9981, 0.9936, 0.9992, 0.996, 0.9998, 0.9986, 1.0, 0.9998, 0.9989, 0.9999, 1.0, 0.9939, 0.9987, 0.9711, 1.0, 2.156e-06, 0.007924, 0.01506, 0.9941, 1.0, 0.9999, 0.05722, 0.000198, 0.02074, 0.9602, 0.981, 0.995, 0.9984, 1.0, 0.9997, 0.9999, 0.9987, 1.0, 0.9995, 0.9997, 0.1666, 1.0, 0.9947, 1.0, 0.9941, 0.9998, 0.9923, 0.9896, 0.9974, 0.1051, 0.03979, 0.03789, 0.1165, 0.5571, 0.02351, 0.1683, 0.003787, 0.1208, 0.003604, 0.9993, 1.0, 0.02775, 0.4346]): _vg.add([_i], _w, 'REPLACE')
_vg = ob_cube_001.vertex_groups.new(name='mouth')
for _i, _w in zip([1, 7, 9, 10, 25, 26, 27, 29, 30, 31, 32, 33, 35, 37, 38, 39, 40, 41, 42, 43, 44, 45, 46, 47, 48, 59, 60, 61, 63, 64, 65, 67, 68, 69, 70, 71, 72, 73, 74, 75, 77, 78, 79, 80, 81, 82, 83, 84, 85, 86, 87, 88, 89, 90, 91, 94, 96, 97, 98, 100, 101, 108, 109, 112, 114, 115, 120, 122, 128, 186, 189, 190, 191, 192, 193, 194, 195, 196, 200, 201, 202, 203, 204, 205, 208, 209, 210, 211], [0.0, 0.0, 0.01774, 0.003681, 0.002407, 3.902e-11, 0.02317, 0.0001254, 0.01427, 1.0, 1.0, 0.9997, 0.03858, 0.5047, 0.4982, 0.5007, 0.0, 0.5003, 0.5065, 1.0, 0.9914, 0.9998, 1.043e-05, 2.058e-05, 1.273e-08, 4.299e-06, 0.01674, 0.01763, 0.1754, 0.01472, 0.1909, 0.003044, 0.02565, 0.0008814, 0.0001582, 4.908e-11, 9.933e-10, 9.983e-09, 0.0, 0.0, 0.0001076, 0.0, 0.0, 2.518e-14, 0.0, 0.0, 0.0, 0.0, 0.0, 0.0, 0.0, 0.0, 0.0, 0.0, 0.0, 0.0, 0.0, 0.0, 0.0, 0.0, 0.0, 0.0, 0.0, 0.009711, 7.516e-05, 0.01397, 0.007261, 1.165e-07, 7.066e-08, 0.0, 0.0, 0.0, 0.0, 0.0, 0.0114, 0.0, 0.0, 0.0, 0.0, 0.0, 0.0, 0.0, 0.0, 4.066e-12, 0.9689, 1.0, 0.9538, 0.01719]): _vg.add([_i], _w, 'REPLACE')
_vg = ob_cube_001.vertex_groups.new(name='right_shoulder')
for _i, _w in zip([0, 1, 2, 6, 8, 10, 13, 14, 15, 16, 17, 18, 19, 20, 21, 22, 23, 24, 25, 26, 27, 29, 30, 31, 32, 33, 34, 35, 36, 37, 38, 39, 40, 41, 42, 43, 44, 45, 46, 47, 48, 49, 50, 51, 52, 53, 54, 56, 57, 58, 59, 60, 61, 63, 64, 65, 66, 67, 68, 69, 70, 72, 75, 77, 81, 82, 83, 84, 85, 112, 113, 114, 115, 117, 119, 120, 121, 122, 123, 125, 126, 127, 128, 129, 130, 131, 133, 136, 138, 139, 142, 143, 144, 146, 149, 152, 154, 155, 156, 163, 167, 168, 169, 170, 171, 172, 175, 176, 177, 179, 182, 183, 184, 185, 186, 187, 188, 189, 190, 191, 192, 193, 194, 195, 196, 197, 198, 199, 200, 206, 207, 209, 210, 211], [6.45e-10, 0.0002809, 0.0003175, 0.0, 0.0, 2.59e-05, 8.614e-08, 0.008772, 1.243e-06, 4.306e-08, 4.038e-09, 1.614e-07, 4.051e-08, 4.57e-07, 0.0005572, 2.918e-05, 8.79e-05, 1.283e-07, 7.173e-08, 6.987e-06, 1.728e-06, 0.01406, 5.34e-05, 1.166e-06, 1.426e-08, 0.006482, 0.0002194, 5.191e-06, 0.0115, 5.42e-11, 0.01426, 1.946e-06, 7.187e-06, 0.0, 0.0005112, 0.01154, 7.557e-05, 1.883e-08, 0.007287, 1.138e-06, 0.0, 0.005817, 0.01528, 9.589e-06, 1.009e-05, 0.0002412, 5.302e-06, 1.772e-11, 7.649e-08, 0.004713, 0.0001228, 0.007143, 9.42e-05, 0.0006295, 0.01797, 0.003974, 1.2e-07, 9.402e-05, 1.0, 0.9656, 0.9851, 0.9893, 0.9999, 1.0, 0.5617, 0.5297, 0.5076, 0.5004, 0.5001, 8.187e-06, 0.0008268, 3.141e-05, 3.242e-06, 0.0, 0.0, 1.873e-15, 0.000192, 2.107e-15, 0.0, 0.0, 0.0, 0.0, 5.312e-08, 0.0, 9.835e-09, 0.0, 0.0, 0.0, 0.0, 0.0, 0.0, 0.0, 0.0, 0.0, 0.0, 0.0, 0.0, 0.0, 0.0, 0.0, 0.0, 0.0, 0.0, 0.0, 0.0, 0.0, 0.0, 0.0, 0.0, 0.0, 0.0, 0.0, 0.0, 0.0, 1.454e-08, 0.000343, 0.0, 0.9996, 0.9934, 1.0, 0.9998, 1.0, 0.9969, 0.01014, 0.02681, 0.000113, 7.127e-07, 0.00412, 0.001084, 0.0, 4.874e-08, 0.005668, 0.00235, 3.663e-05]): _vg.add([_i], _w, 'REPLACE')
_vg = ob_cube_001.vertex_groups.new(name='right_arm')
for _i, _w in zip([0, 29, 30, 40, 46, 60, 61, 67, 68, 70, 71, 73, 74, 76, 77, 78, 79, 80, 81, 82, 83, 84, 85, 86, 87, 88, 89, 90, 91, 96, 98, 109, 114, 115, 120, 183, 189, 190, 191, 192, 193, 194, 195, 196, 197, 198, 199, 200, 201, 202, 203, 204, 205], [0.0, 0.0, 0.0, 0.009635, 0.0, 0.0, 0.0, 5.906e-06, 0.007628, 0.0001492, 0.0002921, 4.558e-06, 1.431e-06, 0.0008374, 0.003865, 0.001499, 1.509e-07, 1.0, 0.5, 0.5112, 0.5201, 0.5, 0.7569, 0.001569, 0.003798, 0.0, 0.0, 0.0001025, 5.822e-05, 0.0, 0.0, 0.0, 0.0001146, 0.03601, 0.001664, 0.0, 2.227e-05, 0.01025, 0.002816, 1.835e-06, 0.0003405, 0.09109, 1.0, 1.0, 1.0, 0.9931, 0.9957, 1.0, 1.0, 0.9996, 0.9856, 1.0, 0.9997]): _vg.add([_i], _w, 'REPLACE')
_vg = ob_cube_001.vertex_groups.new(name='right_hand')
for _i, _w in zip([46, 71, 73, 74, 76, 78, 79, 80, 86, 87, 88, 89, 90, 91, 92, 93, 94, 95, 96, 97, 98, 99, 100, 101, 102, 103, 104, 105, 106, 107, 108, 109, 110, 111, 197, 201, 202, 203, 204, 205], [0.0, 0.9977, 0.9997, 0.9978, 0.9982, 0.9986, 0.9967, 5.677e-07, 0.9998, 0.9996, 0.9767, 0.998, 0.9967, 0.9991, 0.9975, 0.9967, 0.994, 0.9968, 0.9993, 1.003, 0.9999, 0.997, 0.9996, 0.9996, 0.9994, 0.9994, 0.9976, 0.9978, 0.9974, 0.9974, 0.9986, 0.9989, 0.9979, 0.9982, 0.0, 0.004963, 8.632e-05, 8.588e-06, 0.0001063, 0.00237]): _vg.add([_i], _w, 'REPLACE')
_vg = ob_cube_001.vertex_groups.new(name='left_shoulder')
for _i, _w in zip([0, 1, 6, 8, 10, 33, 43, 45, 52, 53, 54, 56, 57, 62, 63, 64, 68, 70, 75, 77, 112, 113, 117, 119, 126, 128, 132, 169, 170, 171, 174, 175, 179, 180, 183, 184, 186, 187, 188], [0.0, 0.0, 0.0, 0.0, 0.0, 0.0, 0.0, 0.0, 0.0, 0.0, 0.0, 0.0, 0.0, 0.0, 0.0, 0.0, 0.0, 0.0, 0.0, 0.0, 0.0, 0.0, 0.0, 0.0, 0.0, 0.0, 0.0, 0.0, 0.0, 0.0, 0.0, 0.0, 0.0, 0.0, 0.0, 0.0, 0.0, 0.0, 0.0]): _vg.add([_i], _w, 'REPLACE')
_vg = ob_cube_001.vertex_groups.new(name='left_arm')
_vg = ob_cube_001.vertex_groups.new(name='left_hand')
_vg = ob_cube_001.vertex_groups.new(name='right_left')
for _i, _w in zip([0, 1, 2, 3, 4, 5, 6, 7, 8, 9, 10, 11, 12, 13, 14, 15, 19, 20, 21, 25, 35, 37, 40, 49, 50, 51, 54, 56, 57, 66, 67, 68, 69, 70, 71, 72, 73, 74, 75, 77, 79, 80, 81, 82, 83, 85, 86, 87, 88, 89, 90, 91, 112, 113, 114, 115, 116, 117, 118, 119, 120, 121, 122, 123, 124, 125, 126, 127, 128, 129, 130, 131, 132, 133, 136, 139, 166, 167, 168, 169, 170, 171, 172, 173, 174, 175, 176, 177, 179, 181, 182, 183, 184, 185, 186, 187, 188, 189, 190, 191, 192, 194, 195, 196, 197, 199, 200, 201, 205, 207, 211], [0.4874, 4.311e-05, 1.477e-11, 1.384e-08, 2.176e-08, 7.619e-06, 0.0, 4.041e-05, 2.238e-06, 0.0001229, 0.0002616, 0.001832, 0.000403, 0.0, 0.0, 0.0, 0.0, 0.0, 0.0, 0.0, 0.0, 0.0, 0.0, 0.0, 0.0, 0.0, 0.0, 7.256e-05, 6.352e-05, 1.599e-05, 0.001474, 1.076e-05, 1.927e-05, 0.0009759, 0.0, 0.0001011, 0.0, 0.0, 0.0, 0.0, 0.0, 0.0, 0.0, 0.0, 0.0, 0.0, 0.0, 0.0, 0.0, 0.0, 0.0, 0.0, 0.0, 2.014e-05, 0.0, 2.118e-05, 0.0003819, 1.338e-06, 5.58e-09, 3.387e-08, 4.144e-07, 0.004724, 7.996e-05, 0.0, 0.4871, 0.5192, 0.5, 0.5348, 0.4187, 0.5932, 0.4112, 0.588, 0.5001, 0.4984, 0.0, 0.0, 0.9999, 1.0, 1.0, 0.9999, 0.9936, 0.996, 1.689e-06, 0.00315, 8.811e-05, 3.624e-05, 0.003339, 1.353e-05, 0.0, 0.0, 0.0, 0.9209, 1.0, 0.9999, 0.9967, 0.9992, 1.0, 0.0, 0.0, 0.0, 0.0, 0.0, 0.0, 0.0, 0.0, 0.0, 0.0, 0.0, 0.0, 0.0, 0.0]): _vg.add([_i], _w, 'REPLACE')
_vg = ob_cube_001.vertex_groups.new(name='right_leg2')
for _i, _w in zip([0, 4, 12, 81, 82, 116, 118, 123, 124, 125, 127, 129, 130, 131, 132, 133, 134, 135, 136, 137, 138, 139, 140, 141, 145, 147, 148, 151, 166, 167, 168, 169, 170, 171, 172, 173, 174, 175, 176, 177, 178, 179, 180, 181, 182, 183, 187, 190, 192, 195, 196], [0.0, 0.0, 0.0, 0.0, 0.0, 0.0, 0.0, 0.7483, 0.0, 0.4996, 0.4997, 0.4999, 0.0, 0.5, 0.4999, 0.0, 0.0004813, 0.002714, 0.0, 0.0007788, 0.004359, 5.248e-05, 4.005e-06, 0.0, 0.0008729, 0.0, 0.0, 0.0, 2.254e-08, 0.006034, 0.0001853, 5.766e-06, 2.498e-06, 0.002784, 0.8583, 0.8473, 0.8121, 0.8339, 0.8538, 0.8553, 0.9974, 0.7169, 0.9695, 0.9475, 0.6904, 0.0, 0.0, 0.0, 0.0, 0.0, 0.0]): _vg.add([_i], _w, 'REPLACE')
_vg = ob_cube_001.vertex_groups.new(name='right_foot')
for _i, _w in zip([123, 127, 129, 131, 134, 135, 136, 137, 138, 139, 140, 141, 142, 143, 144, 145, 146, 147, 148, 149, 150, 151, 152, 153, 154, 155, 156, 157, 158, 159, 160, 161, 162, 163, 164, 165, 167, 168, 169, 170, 175, 177, 179, 180, 181, 182], [0.004487, 0.0, 0.0, 0.0, 1.0, 0.9957, 0.9988, 0.9831, 0.9679, 1.0, 0.9933, 0.9833, 0.9849, 0.9965, 0.9998, 0.9928, 1.0, 0.9977, 0.9974, 0.9993, 1.0, 1.005, 0.9998, 0.9985, 0.9997, 0.9997, 0.9995, 0.9996, 0.9995, 0.9996, 0.9995, 0.9995, 0.9999, 1.0, 0.9998, 0.9998, 0.0, 0.0, 0.0, 0.0, 0.0, 0.0, 8.824e-05, 0.0002595, 0.0001356, 0.0001822]): _vg.add([_i], _w, 'REPLACE')
_vg = ob_cube_001.vertex_groups.new(name='left_left')
_vg = ob_cube_001.vertex_groups.new(name='left_leg2')
_vg = ob_cube_001.vertex_groups.new(name='left_foot')
_m = ob_cube_001.modifiers.new('Mirror', 'MIRROR')
_m.use_clip = True
_m = ob_cube_001.modifiers.new('Armature', 'ARMATURE')
_m.object = ob_armature
ob_armature.location = (0.0, 0.0, 0.0)
ob_armature.show_in_front = True
ob_armature.lineart.crease_threshold = 0.0

# ---- collection membership
col_collection.objects.link(ob_cube_001)
col_collection.objects.link(ob_armature)

# ---- scene / render settings (as saved in the file)
scene.frame_start = 1; scene.frame_end = 250; scene.frame_set(0)
scene.render.engine = 'BLENDER_EEVEE_NEXT'
scene.cycles.use_denoising = False
scene.cycles.samples = 128
scene.cycles.sampling_pattern = 'TABULATED_SOBOL'
scene.cycles.use_adaptive_sampling = False
scene.cycles.use_light_tree = False
scene.view_settings.view_transform = 'Filmic'
bpy.context.view_layer.update()

# ---- added for rendering (the .blend has no active camera and no usable light): camera, sun
cam_auto = bpy.data.cameras.new('AutoCamera')
cam_auto.lens = 50.0
cam_auto.sensor_width = 36.0
cam_auto.clip_end = 1000.0
ob_auto_camera = bpy.data.objects.new('AutoCamera', cam_auto)
scene.collection.objects.link(ob_auto_camera)
ob_auto_camera.location = (2.95779, -3.34577, 2.69603)
ob_auto_camera.rotation_euler = (1.09748, -7.21219e-08, 0.694738)
scene.camera = ob_auto_camera
light_auto_sun = bpy.data.lights.new('AutoSun', 'SUN')
light_auto_sun.energy = 3.0
light_auto_sun.angle = 0.0523599
ob_auto_sun = bpy.data.objects.new('AutoSun', light_auto_sun)
scene.collection.objects.link(ob_auto_sun)
ob_auto_sun.rotation_euler = (0.872665, 0.174533, 0.523599)
bpy.context.view_layer.update()
